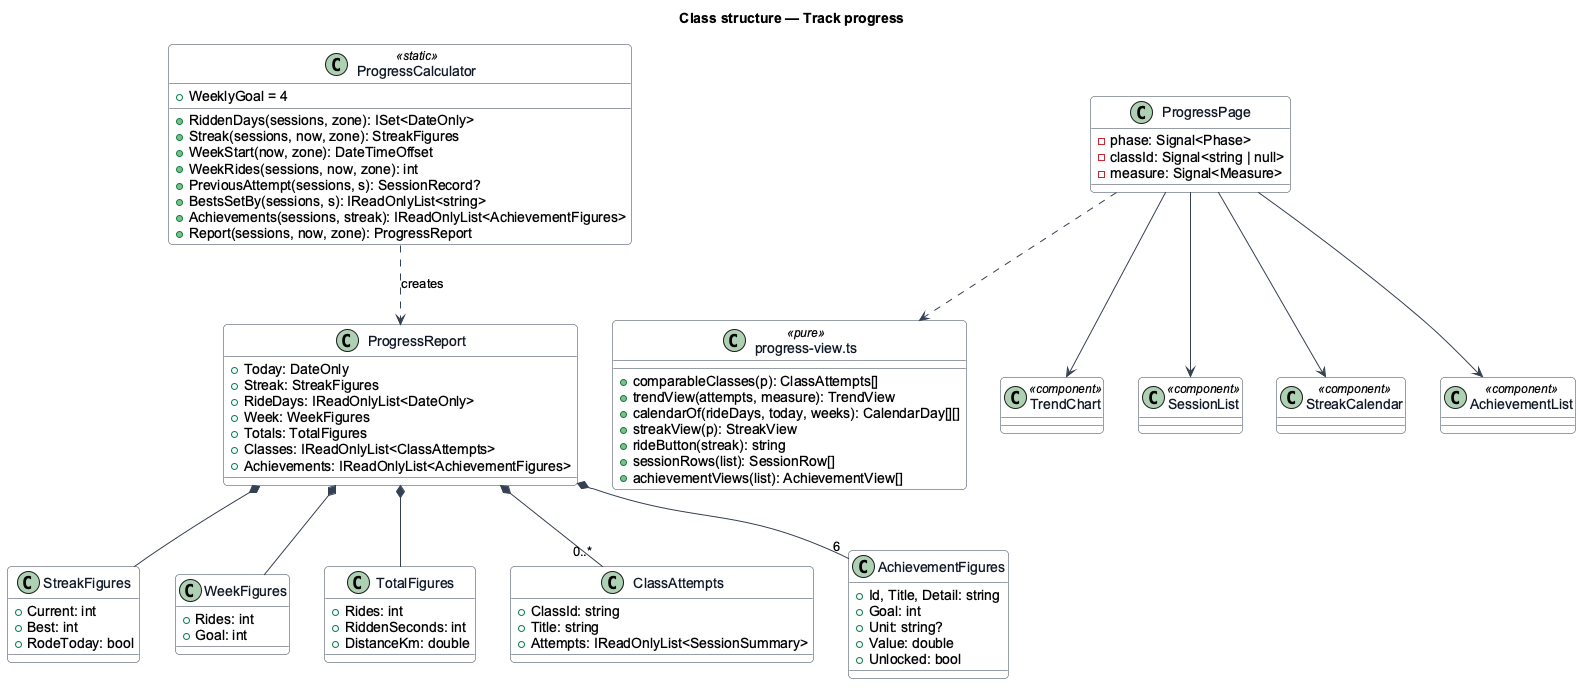

The diagram above was rendered by PlantUML. Its source (embedded in the PNG):
@startuml
skinparam backgroundColor #FFFFFF
skinparam shadowing false
skinparam roundcorner 8
skinparam defaultFontName Arial
skinparam ArrowColor #344054
skinparam class {
  BorderColor #344054
  FontColor #101828
  BackgroundColor #F9FAFB
}
title Class structure — Track progress

class ProgressCalculator <<static>> {
  +WeeklyGoal = 4
  +RiddenDays(sessions, zone): ISet<DateOnly>
  +Streak(sessions, now, zone): StreakFigures
  +WeekStart(now, zone): DateTimeOffset
  +WeekRides(sessions, now, zone): int
  +PreviousAttempt(sessions, s): SessionRecord?
  +BestsSetBy(sessions, s): IReadOnlyList<string>
  +Achievements(sessions, streak): IReadOnlyList<AchievementFigures>
  +Report(sessions, now, zone): ProgressReport
}
class ProgressReport {
  +Today: DateOnly
  +Streak: StreakFigures
  +RideDays: IReadOnlyList<DateOnly>
  +Week: WeekFigures
  +Totals: TotalFigures
  +Classes: IReadOnlyList<ClassAttempts>
  +Achievements: IReadOnlyList<AchievementFigures>
}
class StreakFigures {
  +Current: int
  +Best: int
  +RodeToday: bool
}
class WeekFigures {
  +Rides: int
  +Goal: int
}
class TotalFigures {
  +Rides: int
  +RiddenSeconds: int
  +DistanceKm: double
}
class ClassAttempts {
  +ClassId: string
  +Title: string
  +Attempts: IReadOnlyList<SessionSummary>
}
class AchievementFigures {
  +Id, Title, Detail: string
  +Goal: int
  +Unit: string?
  +Value: double
  +Unlocked: bool
}
class "progress-view.ts" as view <<pure>> {
  +comparableClasses(p): ClassAttempts[]
  +trendView(attempts, measure): TrendView
  +calendarOf(rideDays, today, weeks): CalendarDay[][]
  +streakView(p): StreakView
  +rideButton(streak): string
  +sessionRows(list): SessionRow[]
  +achievementViews(list): AchievementView[]
}
class ProgressPage {
  -phase: Signal<Phase>
  -classId: Signal<string | null>
  -measure: Signal<Measure>
}
class TrendChart <<component>>
class SessionList <<component>>
class StreakCalendar <<component>>
class AchievementList <<component>>

ProgressCalculator ..> ProgressReport : creates
ProgressReport *-- StreakFigures
ProgressReport *-- WeekFigures
ProgressReport *-- TotalFigures
ProgressReport *-- "0..*" ClassAttempts
ProgressReport *-- "6" AchievementFigures
ProgressPage ..> view
ProgressPage --> TrendChart
ProgressPage --> SessionList
ProgressPage --> StreakCalendar
ProgressPage --> AchievementList
@enduml